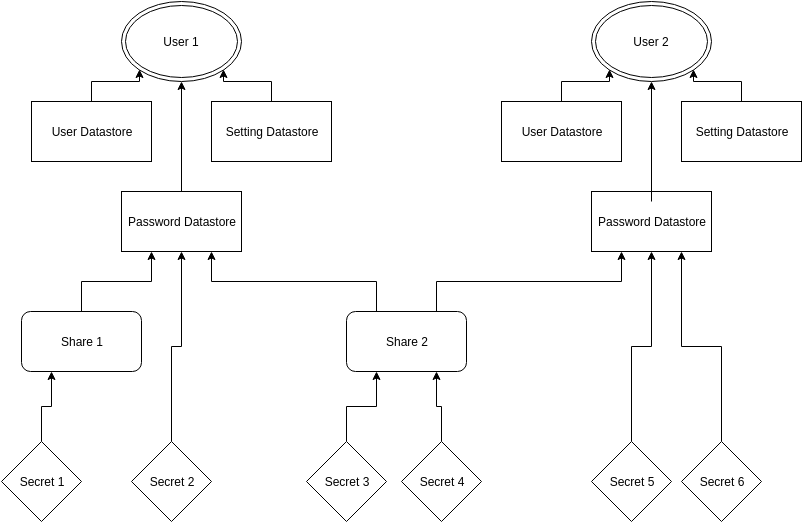

The diagram above was exported from draw.io. Its source (the exported page's mxGraphModel, read from the mxfile embedded in the PNG):
<mxGraphModel dx="1110" dy="1021" grid="1" gridSize="10" guides="1" tooltips="1" connect="1" arrows="1" fold="1" page="1" pageScale="1" pageWidth="850" pageHeight="1100" background="#ffffff" math="0" shadow="0">
  <root>
    <mxCell id="0" />
    <mxCell id="1" parent="0" />
    <mxCell id="6" value="User 1" style="ellipse;shape=doubleEllipse;whiteSpace=wrap;html=1;" vertex="1" parent="1">
      <mxGeometry x="140" y="110" width="120" height="80" as="geometry" />
    </mxCell>
    <mxCell id="19" style="edgeStyle=orthogonalEdgeStyle;rounded=0;html=1;exitX=0.5;exitY=0;entryX=0;entryY=1;jettySize=auto;orthogonalLoop=1;" edge="1" parent="1" source="10" target="6">
      <mxGeometry relative="1" as="geometry" />
    </mxCell>
    <mxCell id="10" value="User Datastore" style="whiteSpace=wrap;html=1;" vertex="1" parent="1">
      <mxGeometry x="50" y="210" width="120" height="60" as="geometry" />
    </mxCell>
    <mxCell id="18" style="edgeStyle=orthogonalEdgeStyle;rounded=0;html=1;exitX=0.5;exitY=0;entryX=1;entryY=1;jettySize=auto;orthogonalLoop=1;" edge="1" parent="1" source="11" target="6">
      <mxGeometry relative="1" as="geometry" />
    </mxCell>
    <mxCell id="11" value="Setting Datastore" style="whiteSpace=wrap;html=1;" vertex="1" parent="1">
      <mxGeometry x="230" y="210" width="120" height="60" as="geometry" />
    </mxCell>
    <mxCell id="20" style="edgeStyle=orthogonalEdgeStyle;rounded=0;html=1;exitX=0.5;exitY=0;entryX=0.5;entryY=1;jettySize=auto;orthogonalLoop=1;" edge="1" parent="1" source="13" target="6">
      <mxGeometry relative="1" as="geometry" />
    </mxCell>
    <mxCell id="13" value="Password Datastore" style="whiteSpace=wrap;html=1;" vertex="1" parent="1">
      <mxGeometry x="140" y="300" width="120" height="60" as="geometry" />
    </mxCell>
    <mxCell id="21" value="User 2" style="ellipse;shape=doubleEllipse;whiteSpace=wrap;html=1;" vertex="1" parent="1">
      <mxGeometry x="610" y="110" width="120" height="80" as="geometry" />
    </mxCell>
    <mxCell id="22" style="edgeStyle=orthogonalEdgeStyle;rounded=0;html=1;exitX=0.5;exitY=0;entryX=0;entryY=1;jettySize=auto;orthogonalLoop=1;" edge="1" source="23" target="21" parent="1">
      <mxGeometry x="580" y="178" as="geometry" />
    </mxCell>
    <mxCell id="23" value="User Datastore" style="whiteSpace=wrap;html=1;" vertex="1" parent="1">
      <mxGeometry x="520" y="210" width="120" height="60" as="geometry" />
    </mxCell>
    <mxCell id="24" style="edgeStyle=orthogonalEdgeStyle;rounded=0;html=1;exitX=0.5;exitY=0;entryX=1;entryY=1;jettySize=auto;orthogonalLoop=1;" edge="1" source="25" target="21" parent="1">
      <mxGeometry x="712" y="178" as="geometry" />
    </mxCell>
    <mxCell id="25" value="Setting Datastore" style="whiteSpace=wrap;html=1;" vertex="1" parent="1">
      <mxGeometry x="700" y="210" width="120" height="60" as="geometry" />
    </mxCell>
    <mxCell id="26" value="Password Datastore" style="whiteSpace=wrap;html=1;" vertex="1" parent="1">
      <mxGeometry x="610" y="300" width="120" height="60" as="geometry" />
    </mxCell>
    <mxCell id="28" style="edgeStyle=orthogonalEdgeStyle;rounded=0;html=1;exitX=0.5;exitY=0;entryX=0.5;entryY=1;jettySize=auto;orthogonalLoop=1;" edge="1" parent="1">
      <mxGeometry x="670" y="190" as="geometry">
        <mxPoint x="670" y="310" as="sourcePoint" />
        <mxPoint x="670" y="190" as="targetPoint" />
      </mxGeometry>
    </mxCell>
    <mxCell id="35" style="edgeStyle=orthogonalEdgeStyle;rounded=0;html=1;exitX=0.5;exitY=0;entryX=0.25;entryY=1;jettySize=auto;orthogonalLoop=1;" edge="1" parent="1" source="29" target="13">
      <mxGeometry relative="1" as="geometry" />
    </mxCell>
    <mxCell id="29" value="Share 1" style="rounded=1;whiteSpace=wrap;html=1;" vertex="1" parent="1">
      <mxGeometry x="40" y="420" width="120" height="60" as="geometry" />
    </mxCell>
    <mxCell id="37" style="edgeStyle=orthogonalEdgeStyle;rounded=0;html=1;exitX=0.25;exitY=0;entryX=0.75;entryY=1;jettySize=auto;orthogonalLoop=1;" edge="1" parent="1" source="31" target="13">
      <mxGeometry relative="1" as="geometry" />
    </mxCell>
    <mxCell id="38" style="edgeStyle=orthogonalEdgeStyle;rounded=0;html=1;exitX=0.75;exitY=0;entryX=0.25;entryY=1;jettySize=auto;orthogonalLoop=1;" edge="1" parent="1" source="31" target="26">
      <mxGeometry relative="1" as="geometry" />
    </mxCell>
    <mxCell id="31" value="Share 2" style="rounded=1;whiteSpace=wrap;html=1;" vertex="1" parent="1">
      <mxGeometry x="365" y="420" width="120" height="60" as="geometry" />
    </mxCell>
    <mxCell id="46" style="edgeStyle=orthogonalEdgeStyle;rounded=0;html=1;exitX=0.5;exitY=0;entryX=0.25;entryY=1;jettySize=auto;orthogonalLoop=1;" edge="1" parent="1" source="39" target="29">
      <mxGeometry relative="1" as="geometry" />
    </mxCell>
    <mxCell id="39" value="Secret 1" style="rhombus;whiteSpace=wrap;html=1;" vertex="1" parent="1">
      <mxGeometry x="20" y="550" width="80" height="80" as="geometry" />
    </mxCell>
    <mxCell id="47" style="edgeStyle=orthogonalEdgeStyle;rounded=0;html=1;exitX=0.5;exitY=0;entryX=0.5;entryY=1;jettySize=auto;orthogonalLoop=1;" edge="1" parent="1" source="40" target="13">
      <mxGeometry relative="1" as="geometry" />
    </mxCell>
    <mxCell id="40" value="Secret 2" style="rhombus;whiteSpace=wrap;html=1;" vertex="1" parent="1">
      <mxGeometry x="150" y="550" width="80" height="80" as="geometry" />
    </mxCell>
    <mxCell id="48" style="edgeStyle=orthogonalEdgeStyle;rounded=0;html=1;exitX=0.5;exitY=0;entryX=0.25;entryY=1;jettySize=auto;orthogonalLoop=1;" edge="1" parent="1" source="41" target="31">
      <mxGeometry relative="1" as="geometry" />
    </mxCell>
    <mxCell id="41" value="Secret 3" style="rhombus;whiteSpace=wrap;html=1;" vertex="1" parent="1">
      <mxGeometry x="325" y="550" width="80" height="80" as="geometry" />
    </mxCell>
    <mxCell id="56" style="edgeStyle=orthogonalEdgeStyle;rounded=0;html=1;exitX=0.5;exitY=0;entryX=0.5;entryY=1;jettySize=auto;orthogonalLoop=1;" edge="1" parent="1" source="43" target="26">
      <mxGeometry relative="1" as="geometry" />
    </mxCell>
    <mxCell id="43" value="Secret 5" style="rhombus;whiteSpace=wrap;html=1;" vertex="1" parent="1">
      <mxGeometry x="610" y="550" width="80" height="80" as="geometry" />
    </mxCell>
    <mxCell id="57" style="edgeStyle=orthogonalEdgeStyle;rounded=0;html=1;exitX=0.5;exitY=0;entryX=0.75;entryY=1;jettySize=auto;orthogonalLoop=1;" edge="1" parent="1" source="54" target="26">
      <mxGeometry relative="1" as="geometry" />
    </mxCell>
    <mxCell id="54" value="Secret 6" style="rhombus;whiteSpace=wrap;html=1;" vertex="1" parent="1">
      <mxGeometry x="700" y="550" width="80" height="80" as="geometry" />
    </mxCell>
    <mxCell id="60" style="edgeStyle=orthogonalEdgeStyle;rounded=0;html=1;exitX=0.5;exitY=0;entryX=0.75;entryY=1;jettySize=auto;orthogonalLoop=1;" edge="1" parent="1" source="58" target="31">
      <mxGeometry relative="1" as="geometry" />
    </mxCell>
    <mxCell id="58" value="Secret 4" style="rhombus;whiteSpace=wrap;html=1;" vertex="1" parent="1">
      <mxGeometry x="420" y="550" width="80" height="80" as="geometry" />
    </mxCell>
  </root>
</mxGraphModel>